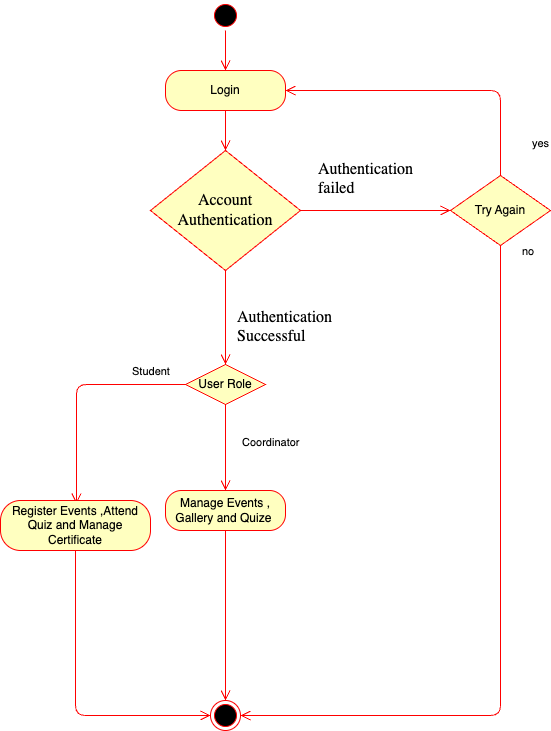

The diagram above was exported from draw.io. Its source (the exported page's mxGraphModel, read from the mxfile embedded in the PNG):
<mxGraphModel dx="851" dy="609" grid="1" gridSize="10" guides="1" tooltips="1" connect="1" arrows="1" fold="1" page="1" pageScale="1" pageWidth="1169" pageHeight="827" math="0" shadow="0">
  <root>
    <mxCell id="0" />
    <mxCell id="1" parent="0" />
    <mxCell id="2" value="" style="ellipse;html=1;shape=startState;fillColor=#000000;strokeColor=#ff0000;" vertex="1" parent="1">
      <mxGeometry x="470" y="10" width="30" height="30" as="geometry" />
    </mxCell>
    <mxCell id="3" value="" style="edgeStyle=orthogonalEdgeStyle;html=1;verticalAlign=bottom;endArrow=open;endSize=8;strokeColor=#ff0000;entryX=0.5;entryY=0;entryDx=0;entryDy=0;" edge="1" source="2" parent="1" target="12">
      <mxGeometry relative="1" as="geometry">
        <mxPoint x="485" y="70" as="targetPoint" />
      </mxGeometry>
    </mxCell>
    <mxCell id="9" value="&lt;span style=&quot;caret-color: rgb(0, 0, 0); color: rgb(0, 0, 0); font-family: -webkit-standard; font-size: medium; text-align: start;&quot;&gt;Account Authentication&lt;/span&gt;" style="rhombus;whiteSpace=wrap;html=1;fontColor=#000000;fillColor=#ffffc0;strokeColor=#ff0000;" vertex="1" parent="1">
      <mxGeometry x="410" y="160" width="150" height="120" as="geometry" />
    </mxCell>
    <mxCell id="10" value="&lt;span style=&quot;caret-color: rgb(0, 0, 0); color: rgb(0, 0, 0); font-family: -webkit-standard; font-size: medium; text-wrap-mode: wrap;&quot;&gt;Authentication failed&lt;/span&gt;" style="edgeStyle=orthogonalEdgeStyle;html=1;align=left;verticalAlign=bottom;endArrow=open;endSize=8;strokeColor=#ff0000;entryX=0;entryY=0.5;entryDx=0;entryDy=0;" edge="1" source="9" parent="1" target="28">
      <mxGeometry x="-0.7818" y="10" relative="1" as="geometry">
        <mxPoint x="690" y="220" as="targetPoint" />
        <Array as="points" />
        <mxPoint as="offset" />
      </mxGeometry>
    </mxCell>
    <mxCell id="11" value="&lt;span style=&quot;caret-color: rgb(0, 0, 0); color: rgb(0, 0, 0); font-family: -webkit-standard; font-size: medium; text-wrap-mode: wrap;&quot;&gt;Authentication Successful&lt;/span&gt;" style="edgeStyle=orthogonalEdgeStyle;html=1;align=left;verticalAlign=top;endArrow=open;endSize=8;strokeColor=#ff0000;" edge="1" source="9" parent="1" target="38">
      <mxGeometry x="-0.3389" y="10" relative="1" as="geometry">
        <mxPoint x="480" y="340" as="targetPoint" />
        <Array as="points">
          <mxPoint x="485" y="350" />
          <mxPoint x="485" y="350" />
        </Array>
        <mxPoint as="offset" />
      </mxGeometry>
    </mxCell>
    <mxCell id="12" value="Login" style="rounded=1;whiteSpace=wrap;html=1;arcSize=40;fontColor=#000000;fillColor=#ffffc0;strokeColor=#ff0000;" vertex="1" parent="1">
      <mxGeometry x="425" y="80" width="120" height="40" as="geometry" />
    </mxCell>
    <mxCell id="13" value="" style="edgeStyle=orthogonalEdgeStyle;html=1;verticalAlign=bottom;endArrow=open;endSize=8;strokeColor=#ff0000;entryX=0.5;entryY=0;entryDx=0;entryDy=0;" edge="1" source="12" parent="1" target="9">
      <mxGeometry relative="1" as="geometry">
        <mxPoint x="480" y="270" as="targetPoint" />
      </mxGeometry>
    </mxCell>
    <mxCell id="18" value="Manage Events , Gallery and Quize&amp;nbsp;" style="rounded=1;whiteSpace=wrap;html=1;arcSize=40;fontColor=#000000;fillColor=#ffffc0;strokeColor=#ff0000;" vertex="1" parent="1">
      <mxGeometry x="425" y="500" width="120" height="40" as="geometry" />
    </mxCell>
    <mxCell id="21" value="" style="ellipse;html=1;shape=endState;fillColor=#000000;strokeColor=#ff0000;" vertex="1" parent="1">
      <mxGeometry x="470" y="710" width="30" height="30" as="geometry" />
    </mxCell>
    <mxCell id="28" value="Try Again" style="rhombus;whiteSpace=wrap;html=1;fontColor=#000000;fillColor=#ffffc0;strokeColor=#ff0000;" vertex="1" parent="1">
      <mxGeometry x="710" y="185" width="100" height="70" as="geometry" />
    </mxCell>
    <mxCell id="29" value="no" style="edgeStyle=orthogonalEdgeStyle;html=1;align=left;verticalAlign=bottom;endArrow=open;endSize=8;strokeColor=#ff0000;entryX=1;entryY=0.5;entryDx=0;entryDy=0;" edge="1" source="28" parent="1" target="12">
      <mxGeometry x="-1" y="-87" relative="1" as="geometry">
        <mxPoint x="890" y="220" as="targetPoint" />
        <Array as="points">
          <mxPoint x="760" y="100" />
        </Array>
        <mxPoint x="-67" y="85" as="offset" />
      </mxGeometry>
    </mxCell>
    <mxCell id="30" value="yes" style="edgeStyle=orthogonalEdgeStyle;html=1;align=left;verticalAlign=top;endArrow=open;endSize=8;strokeColor=#ff0000;entryX=1;entryY=0.5;entryDx=0;entryDy=0;" edge="1" source="28" parent="1" target="21">
      <mxGeometry x="-1" y="119" relative="1" as="geometry">
        <mxPoint x="760" y="340" as="targetPoint" />
        <Array as="points">
          <mxPoint x="760" y="725" />
        </Array>
        <mxPoint x="-89" y="-115" as="offset" />
      </mxGeometry>
    </mxCell>
    <mxCell id="34" value="" style="edgeStyle=orthogonalEdgeStyle;html=1;align=left;verticalAlign=top;endArrow=open;endSize=8;strokeColor=#ff0000;entryX=0.5;entryY=0;entryDx=0;entryDy=0;exitX=0.5;exitY=1;exitDx=0;exitDy=0;" edge="1" parent="1" source="18" target="21">
      <mxGeometry x="-1" y="119" relative="1" as="geometry">
        <mxPoint x="510" y="735" as="targetPoint" />
        <mxPoint x="770" y="265" as="sourcePoint" />
        <Array as="points">
          <mxPoint x="485" y="570" />
          <mxPoint x="485" y="570" />
        </Array>
        <mxPoint x="-89" y="-115" as="offset" />
      </mxGeometry>
    </mxCell>
    <mxCell id="38" value="User Role" style="rhombus;whiteSpace=wrap;html=1;fontColor=#000000;fillColor=#ffffc0;strokeColor=#ff0000;" vertex="1" parent="1">
      <mxGeometry x="445" y="374" width="80" height="40" as="geometry" />
    </mxCell>
    <mxCell id="39" value="Student" style="edgeStyle=orthogonalEdgeStyle;html=1;align=left;verticalAlign=bottom;endArrow=open;endSize=8;strokeColor=#ff0000;exitX=0;exitY=0.5;exitDx=0;exitDy=0;entryX=0.506;entryY=0.062;entryDx=0;entryDy=0;entryPerimeter=0;" edge="1" source="38" parent="1" target="41">
      <mxGeometry x="-0.5189" y="-4" relative="1" as="geometry">
        <mxPoint x="300" y="394" as="targetPoint" />
        <mxPoint as="offset" />
      </mxGeometry>
    </mxCell>
    <mxCell id="40" value="Coordinator" style="edgeStyle=orthogonalEdgeStyle;html=1;align=left;verticalAlign=top;endArrow=open;endSize=8;strokeColor=#ff0000;entryX=0.5;entryY=0;entryDx=0;entryDy=0;" edge="1" source="38" parent="1" target="18">
      <mxGeometry x="-0.4005" y="15" relative="1" as="geometry">
        <mxPoint x="480" y="470" as="targetPoint" />
        <Array as="points" />
        <mxPoint as="offset" />
      </mxGeometry>
    </mxCell>
    <mxCell id="41" value="Register Events ,Attend Quiz and Manage Certificate" style="rounded=1;whiteSpace=wrap;html=1;arcSize=40;fontColor=#000000;fillColor=#ffffc0;strokeColor=#ff0000;" vertex="1" parent="1">
      <mxGeometry x="260" y="510" width="150" height="50" as="geometry" />
    </mxCell>
    <mxCell id="42" value="" style="edgeStyle=orthogonalEdgeStyle;html=1;verticalAlign=bottom;endArrow=open;endSize=8;strokeColor=#ff0000;entryX=0;entryY=0.5;entryDx=0;entryDy=0;" edge="1" source="41" parent="1" target="21">
      <mxGeometry relative="1" as="geometry">
        <mxPoint x="320" y="600" as="targetPoint" />
        <Array as="points">
          <mxPoint x="335" y="725" />
        </Array>
      </mxGeometry>
    </mxCell>
  </root>
</mxGraphModel>